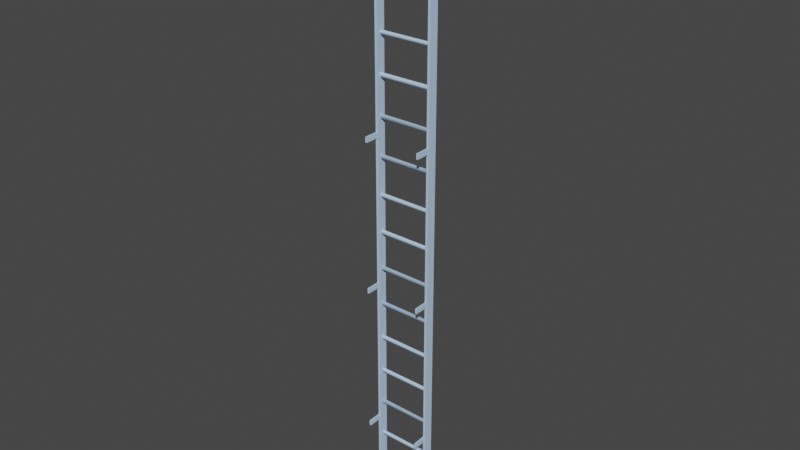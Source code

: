 # Source: ladders.blend  (saved by Blender 2.82.7; exported with 4.5.12 LTS)
import bpy
from mathutils import Matrix  # noqa: F401  (used for matrix-valued properties, if any)

bpy.ops.wm.read_factory_settings(use_empty=True)
scene = bpy.context.scene
scene.name = 'AA_SYSInteractive_Ladders_Ladder512_SMesh.qc'

# ---- collections
col_collection = bpy.data.collections.new('Collection'); scene.collection.children.link(col_collection)
col_aa_sysinteractive_ladders_ladder512_smesh = bpy.data.collections.new('AA_SYSInteractive_Ladders_Ladder512_SMesh'); scene.collection.children.link(col_aa_sysinteractive_ladders_ladder512_smesh)
col_aa_sysinteractive_ladders_ladder512_smesh_anim_khed = bpy.data.collections.new('AA_SYSInteractive_Ladders_Ladder512_SMesh_anim_kHED'); scene.collection.children.link(col_aa_sysinteractive_ladders_ladder512_smesh_anim_khed)
col_act_idle = bpy.data.collections.new('act_idle'); scene.collection.children.link(col_act_idle)
col_fps = bpy.data.collections.new('fps'); scene.collection.children.link(col_fps)
col_loop = bpy.data.collections.new('loop'); scene.collection.children.link(col_loop)

# ---- materials (node trees are filled in below, after node groups)
mat_sysinteractive_ladders_laddersb_dif_bmp = bpy.data.materials.new('SYSInteractive_Ladders_LaddersB_Dif.bmp')
mat_sysinteractive_ladders_laddersb_dif_bmp.use_transparent_shadow = False
mat_sysinteractive_ladders_laddersb_dif_bmp.diffuse_color = (0.4944, 0.6866, 0.9323, 1.0)

# ---- material node trees

# ---- world
world_world = bpy.data.worlds.new('World'); scene.world = world_world
world_world.use_nodes = True; world_world.node_tree.nodes.clear()
_N = world_world.node_tree.nodes; _L = world_world.node_tree.links
n0 = _N.new('ShaderNodeOutputWorld'); n0.name = 'World Output'; n0.location = (300, 300)
n1 = _N.new('ShaderNodeBackground'); n1.name = 'Background'; n1.location = (10, 300)
n1.inputs[0].default_value = (0.05088, 0.05088, 0.05088, 1.0)
_L.new(n1.outputs[0], n0.inputs[0])
n0.is_active_output = True
world_world.color = (0.05088, 0.05088, 0.05088)
world_world.use_sun_shadow = False
world_world.sun_shadow_jitter_overblur = 0.0

# ---- meshes
me_aa_sysinteractive_ladders_ladder512_smesh = bpy.data.meshes.new('AA_SYSInteractive_Ladders_Ladder512_SMesh')
me_aa_sysinteractive_ladders_ladder512_smesh.from_pydata([(8.61, 5.41, 151.8), (-7.48, 5.45, 150.7), (8.61, 5.41, 150.7), (8.6, 6.04, 150.7), (-7.49, 6.07, 150.7), (8.6, 6.35, 151.2), (-7.49, 6.38, 151.2), (8.61, 6.04, 151.8), (-7.48, 6.07, 151.8), (-7.48, 5.45, 151.8), (8.56, 5.33, 107.0), (-7.53, 5.33, 105.9), (8.56, 5.33, 105.9), (8.56, 5.95, 105.9), (-7.53, 5.95, 105.9), (8.56, 6.26, 106.4), (-7.53, 6.26, 106.4), (8.56, 5.95, 107.0), (-7.53, 5.95, 107.0), (-7.53, 5.33, 107.0), (8.56, 5.32, 118.3), (-7.53, 5.31, 117.2), (8.56, 5.32, 117.2), (8.56, 5.94, 117.2), (-7.53, 5.93, 117.2), (8.56, 6.25, 117.8), (-7.53, 6.25, 117.8), (8.56, 5.94, 118.3), (-7.53, 5.93, 118.3), (-7.53, 5.31, 118.3), (8.56, 5.33, 62.18), (-7.53, 5.33, 61.09), (8.56, 5.33, 61.1), (8.56, 5.95, 61.1), (-7.53, 5.95, 61.09), (8.56, 6.26, 61.64), (-7.53, 6.26, 61.63), (8.56, 5.95, 62.18), (-7.53, 5.95, 62.17), (-7.53, 5.33, 62.18), (8.51, 5.4, 6.25), (-7.58, 5.32, 5.16), (8.51, 5.4, 5.16), (8.51, 6.03, 5.16), (-7.58, 5.95, 5.16), (8.51, 6.34, 5.7), (-7.58, 6.26, 5.7), (8.51, 6.03, 6.25), (-7.58, 5.95, 6.24), (-7.58, 5.32, 6.24), (8.56, 5.32, 73.52), (-7.53, 5.31, 72.43), (8.56, 5.32, 72.44), (8.56, 5.94, 72.44), (-7.53, 5.93, 72.43), (8.56, 6.25, 72.98), (-7.53, 6.25, 72.97), (8.56, 5.94, 73.52), (-7.53, 5.93, 73.52), (-7.53, 5.31, 73.52), (8.53, 5.26, 28.72), (-7.56, 5.3, 27.64), (8.53, 5.27, 27.64), (8.53, 5.89, 27.64), (-7.56, 5.92, 27.63), (8.53, 6.2, 28.18), (-7.56, 6.23, 28.18), (8.53, 5.89, 28.72), (-7.56, 5.92, 28.72), (-7.56, 5.3, 28.72), (-7.45, 5.42, 161.9), (8.64, 5.4, 163.0), (-7.45, 5.41, 163.0), (-7.45, 6.04, 163.0), (8.64, 6.02, 163.0), (-7.45, 6.35, 162.4), (8.64, 6.34, 162.4), (-7.45, 6.04, 161.9), (8.64, 6.03, 161.9), (-7.53, 5.32, 94.71), (8.56, 5.31, 95.8), (-7.53, 5.32, 95.79), (-7.53, 5.95, 95.79), (8.56, 5.94, 95.8), (-7.53, 6.26, 95.25), (8.56, 6.25, 95.26), (-7.53, 5.94, 94.71), (8.56, 5.94, 94.71), (8.57, 5.32, 129.5), (-7.52, 5.32, 128.4), (8.57, 5.31, 128.4), (8.57, 5.94, 128.4), (-7.52, 5.95, 128.4), (8.57, 6.25, 129.0), (-7.52, 6.26, 129.0), (8.57, 5.94, 129.5), (-7.52, 5.95, 129.5), (-7.53, 5.32, 49.91), (8.56, 5.31, 51.0), (-7.53, 5.32, 50.99), (-7.53, 5.95, 50.99), (8.56, 5.94, 51.0), (-7.53, 6.26, 50.45), (8.56, 6.25, 50.46), (-7.53, 5.94, 49.91), (8.56, 5.94, 49.91), (8.53, 5.27, 39.77), (-7.56, 5.28, 38.68), (8.53, 5.26, 38.68), (8.53, 5.89, 38.68), (-7.56, 5.91, 38.68), (8.53, 6.2, 39.22), (-7.56, 6.22, 39.22), (8.53, 5.89, 39.77), (-7.56, 5.91, 39.76), (-7.59, 5.34, 16.29), (8.5, 5.34, 17.38), (-7.59, 5.34, 17.37), (-7.59, 5.96, 17.37), (8.5, 5.97, 17.38), (-7.59, 6.27, 16.83), (8.5, 6.28, 16.84), (-7.59, 5.96, 16.29), (8.5, 5.97, 16.3), (8.57, 5.32, 84.72), (-7.52, 5.32, 83.63), (8.57, 5.31, 83.63), (8.57, 5.94, 83.63), (-7.52, 5.95, 83.63), (8.57, 6.25, 84.17), (-7.52, 6.26, 84.17), (8.57, 5.94, 84.72), (-7.52, 5.95, 84.71), (-7.49, 5.4, 139.6), (8.6, 5.37, 140.6), (-7.49, 5.41, 140.6), (-7.49, 6.03, 140.6), (8.6, 5.99, 140.6), (-7.49, 6.34, 140.1), (8.6, 6.3, 140.1), (-7.49, 6.02, 139.6), (8.6, 5.99, 139.6), (8.65, 5.38, 174.1), (-7.44, 5.38, 173.0), (8.65, 5.38, 173.0), (8.66, 6.01, 173.0), (-7.43, 6.0, 173.0), (8.66, 6.32, 173.6), (-7.43, 6.31, 173.6), (8.66, 6.01, 174.1), (-7.43, 6.0, 174.1), (8.64, 5.4, 161.9), (8.56, 5.31, 94.72), (-7.52, 5.33, 129.5), (8.56, 5.31, 49.92), (-7.56, 5.28, 39.76), (8.5, 5.35, 16.3), (-7.52, 5.33, 84.71), (8.6, 5.36, 139.6), (-7.44, 5.38, 174.1), (-7.51, 7.0, 134.4), (-8.21, 7.0, 134.4), (-7.51, 7.0, 179.2), (-8.21, 7.0, 179.2), (-8.21, 7.0, 89.64), (-7.51, 7.0, 89.64), (-8.21, 7.0, 44.84), (-7.51, 7.0, 44.84), (-8.21, 7.0, 0.04), (-7.51, 7.0, 0.04), (-7.63, 4.21, 112.0), (-7.63, 4.21, 113.6), (-7.63, 0.0, 112.0), (-7.63, 0.0, 113.6), (-8.1, 0.0, 112.0), (-8.1, 0.0, 113.6), (-8.1, 4.21, 112.0), (-8.1, 4.21, 113.6), (9.17, 4.22, 112.0), (9.17, 4.21, 113.6), (9.17, 0.0, 112.0), (9.17, 0.0, 113.6), (8.7, 0.0, 112.0), (8.7, 0.0, 113.6), (8.7, 4.22, 112.0), (8.7, 4.21, 113.6), (8.58, 7.0, 89.64), (8.58, 4.2, 89.64), (8.58, 7.0, 134.4), (8.58, 4.2, 134.4), (9.28, 7.0, 134.4), (9.28, 4.2, 134.4), (9.28, 7.0, 89.64), (9.28, 4.2, 89.64), (-8.21, 4.2, 89.64), (-8.21, 4.2, 134.4), (-7.51, 4.2, 134.4), (-7.51, 4.2, 89.64), (8.77, 4.3, 158.4), (8.77, 4.3, 156.8), (8.7, 0.0, 158.4), (8.7, 0.0, 156.8), (9.17, 0.0, 158.4), (9.17, 0.0, 156.8), (9.24, 4.3, 158.4), (9.24, 4.3, 156.8), (-8.03, 4.32, 158.4), (-8.03, 4.33, 156.8), (-8.1, 0.0, 158.4), (-8.1, 0.0, 156.8), (-7.63, 0.0, 158.4), (-7.63, 0.0, 156.8), (-7.56, 4.32, 158.4), (-7.56, 4.33, 156.8), (-7.63, 4.21, 67.2), (-7.63, 4.21, 68.77), (-7.63, 0.0, 67.2), (-7.63, 0.0, 68.76), (-8.1, 0.0, 67.2), (-8.1, 0.0, 68.76), (-8.1, 4.21, 67.2), (-8.1, 4.21, 68.76), (9.17, 4.22, 67.21), (9.17, 4.21, 68.77), (9.17, 0.0, 67.2), (9.17, 0.0, 68.76), (8.7, 0.0, 67.2), (8.7, 0.0, 68.76), (8.7, 4.22, 67.21), (8.7, 4.21, 68.77), (8.65, 4.18, 23.97), (8.65, 4.19, 22.41), (8.7, 0.0, 23.96), (8.7, 0.0, 22.4), (9.17, 0.0, 23.96), (9.17, 0.0, 22.4), (9.12, 4.18, 23.97), (9.11, 4.19, 22.41), (-8.15, 4.2, 23.97), (-8.16, 4.21, 22.4), (-8.1, 0.0, 23.96), (-8.1, 0.0, 22.4), (-7.63, 0.0, 23.96), (-7.63, 0.0, 22.4), (-7.69, 4.2, 23.97), (-7.69, 4.21, 22.4), (8.58, 7.0, 0.04), (8.58, 4.19, 0.04), (8.58, 7.0, 44.84), (8.58, 4.19, 44.84), (8.58, 7.0, 179.2), (8.58, 4.2, 179.2), (9.28, 7.0, 179.2), (9.28, 4.2, 179.2), (9.28, 7.0, 44.84), (9.28, 4.19, 44.84), (9.28, 7.0, 0.04), (9.28, 4.19, 0.04), (-8.21, 4.19, 0.04), (-8.21, 4.19, 44.84), (-8.21, 4.2, 179.2), (-7.51, 4.2, 179.2), (-7.51, 4.19, 44.84), (-7.51, 4.19, 0.04)], [], [(0, 1, 2), (2, 1, 3), (1, 4, 3), (3, 4, 5), (4, 6, 5), (5, 6, 7), (6, 8, 7), (7, 8, 0), (8, 9, 0), (10, 11, 12), (12, 11, 13), (11, 14, 13), (13, 14, 15), (14, 16, 15), (15, 16, 17), (16, 18, 17), (17, 18, 10), (18, 19, 10), (20, 21, 22), (22, 21, 23), (21, 24, 23), (23, 24, 25), (24, 26, 25), (25, 26, 27), (26, 28, 27), (27, 28, 20), (28, 29, 20), (30, 31, 32), (32, 31, 33), (31, 34, 33), (33, 34, 35), (34, 36, 35), (35, 36, 37), (36, 38, 37), (37, 38, 30), (38, 39, 30), (40, 41, 42), (42, 41, 43), (41, 44, 43), (43, 44, 45), (44, 46, 45), (45, 46, 47), (46, 48, 47), (47, 48, 40), (48, 49, 40), (50, 51, 52), (52, 51, 53), (51, 54, 53), (53, 54, 55), (54, 56, 55), (55, 56, 57), (56, 58, 57), (57, 58, 50), (58, 59, 50), (60, 61, 62), (62, 61, 63), (61, 64, 63), (63, 64, 65), (64, 66, 65), (65, 66, 67), (66, 68, 67), (67, 68, 60), (68, 69, 60), (70, 71, 72), (72, 71, 73), (71, 74, 73), (73, 74, 75), (74, 76, 75), (75, 76, 77), (76, 78, 77), (79, 80, 81), (81, 80, 82), (80, 83, 82), (82, 83, 84), (83, 85, 84), (84, 85, 86), (85, 87, 86), (88, 89, 90), (90, 89, 91), (89, 92, 91), (91, 92, 93), (92, 94, 93), (93, 94, 95), (94, 96, 95), (97, 98, 99), (99, 98, 100), (98, 101, 100), (100, 101, 102), (101, 103, 102), (102, 103, 104), (103, 105, 104), (106, 107, 108), (108, 107, 109), (107, 110, 109), (109, 110, 111), (110, 112, 111), (111, 112, 113), (112, 114, 113), (115, 116, 117), (117, 116, 118), (116, 119, 118), (118, 119, 120), (119, 121, 120), (120, 121, 122), (121, 123, 122), (124, 125, 126), (126, 125, 127), (125, 128, 127), (127, 128, 129), (128, 130, 129), (129, 130, 131), (130, 132, 131), (133, 134, 135), (135, 134, 136), (134, 137, 136), (136, 137, 138), (137, 139, 138), (138, 139, 140), (139, 141, 140), (142, 143, 144), (144, 143, 145), (143, 146, 145), (145, 146, 147), (146, 148, 147), (147, 148, 149), (148, 150, 149), (71, 70, 151), (151, 70, 78), (70, 77, 78), (80, 79, 152), (152, 79, 87), (79, 86, 87), (89, 88, 153), (153, 88, 96), (88, 95, 96), (98, 97, 154), (154, 97, 105), (97, 104, 105), (107, 106, 155), (155, 106, 114), (106, 113, 114), (116, 115, 156), (156, 115, 123), (115, 122, 123), (125, 124, 157), (157, 124, 132), (124, 131, 132), (134, 133, 158), (158, 133, 141), (133, 140, 141), (143, 142, 159), (159, 142, 150), (142, 149, 150), (160, 161, 162), (162, 161, 163), (164, 165, 166), (166, 165, 167), (166, 167, 168), (168, 167, 169), (170, 171, 172), (172, 171, 173), (174, 175, 176), (176, 175, 177), (172, 173, 174), (174, 173, 175), (170, 172, 176), (176, 172, 174), (175, 173, 177), (177, 173, 171), (178, 179, 180), (180, 179, 181), (182, 183, 184), (184, 183, 185), (180, 181, 182), (182, 181, 183), (178, 180, 184), (184, 180, 182), (183, 181, 185), (185, 181, 179), (186, 187, 188), (188, 187, 189), (190, 191, 192), (192, 191, 193), (193, 191, 187), (187, 191, 189), (188, 190, 186), (186, 190, 192), (164, 194, 161), (161, 194, 195), (160, 196, 165), (165, 196, 197), (197, 196, 194), (194, 196, 195), (161, 160, 164), (164, 160, 165), (198, 199, 200), (200, 199, 201), (202, 203, 204), (204, 203, 205), (200, 201, 202), (202, 201, 203), (198, 200, 204), (204, 200, 202), (203, 201, 205), (205, 201, 199), (206, 207, 208), (208, 207, 209), (210, 211, 212), (212, 211, 213), (208, 209, 210), (210, 209, 211), (206, 208, 212), (212, 208, 210), (211, 209, 213), (213, 209, 207), (214, 215, 216), (216, 215, 217), (218, 219, 220), (220, 219, 221), (216, 217, 218), (218, 217, 219), (214, 216, 220), (220, 216, 218), (219, 217, 221), (221, 217, 215), (222, 223, 224), (224, 223, 225), (226, 227, 228), (228, 227, 229), (224, 225, 226), (226, 225, 227), (222, 224, 228), (228, 224, 226), (227, 225, 229), (229, 225, 223), (230, 231, 232), (232, 231, 233), (234, 235, 236), (236, 235, 237), (232, 233, 234), (234, 233, 235), (230, 232, 236), (236, 232, 234), (235, 233, 237), (237, 233, 231), (238, 239, 240), (240, 239, 241), (242, 243, 244), (244, 243, 245), (240, 241, 242), (242, 241, 243), (238, 240, 244), (244, 240, 242), (243, 241, 245), (245, 241, 239), (246, 247, 248), (248, 247, 249), (248, 249, 186), (186, 249, 187), (188, 189, 250), (250, 189, 251), (250, 251, 252), (252, 251, 253), (252, 253, 190), (190, 253, 191), (192, 193, 254), (254, 193, 255), (254, 255, 256), (256, 255, 257), (256, 257, 246), (246, 257, 247), (191, 253, 189), (189, 253, 251), (255, 193, 249), (249, 193, 187), (257, 255, 247), (247, 255, 249), (250, 252, 188), (188, 252, 190), (186, 192, 248), (248, 192, 254), (248, 254, 246), (246, 254, 256), (168, 258, 166), (166, 258, 259), (166, 259, 164), (164, 259, 194), (161, 195, 163), (163, 195, 260), (163, 260, 162), (162, 260, 261), (162, 261, 160), (160, 261, 196), (165, 197, 167), (167, 197, 262), (167, 262, 169), (169, 262, 263), (169, 263, 168), (168, 263, 258), (196, 261, 195), (195, 261, 260), (262, 197, 259), (259, 197, 194), (263, 262, 258), (258, 262, 259), (0, 9, 1), (10, 19, 11), (20, 29, 21), (30, 39, 31), (40, 49, 41), (50, 59, 51), (60, 69, 61)])
me_aa_sysinteractive_ladders_ladder512_smesh.polygons.foreach_set('use_smooth', [True] * 312)
_k = set([(0, 1), (0, 9), (10, 11), (10, 19), (20, 21), (20, 29), (30, 31), (30, 39), (40, 41), (40, 49), (50, 51), (50, 59), (60, 61), (60, 69), (77, 78), (86, 87), (95, 96), (104, 105), (113, 114), (122, 123), (131, 132), (140, 141), (149, 150), (160, 162), (160, 165), (161, 163), (161, 164), (162, 163), (162, 261), (163, 260), (164, 166), (165, 167), (166, 168), (167, 169), (168, 169), (168, 258), (169, 263), (170, 172), (171, 172), (171, 173), (172, 173), (172, 174), (173, 175), (173, 177), (174, 175), (174, 176), (175, 176), (175, 177), (178, 180), (179, 180), (179, 181), (180, 181), (180, 182), (181, 183), (181, 185), (182, 183), (182, 184), (183, 184), (183, 185), (186, 188), (186, 248), (187, 189), (187, 249), (188, 250), (189, 251), (190, 192), (190, 252), (191, 193), (191, 253), (192, 254), (193, 255), (194, 195), (194, 259), (195, 260), (196, 197), (196, 261), (197, 262), (198, 200), (199, 200), (199, 201), (200, 201), (200, 202), (201, 203), (201, 205), (202, 203), (202, 204), (203, 204), (203, 205), (206, 208), (207, 208), (207, 209), (208, 209), (208, 210), (209, 211), (209, 213), (210, 211), (210, 212), (211, 212), (211, 213), (214, 216), (215, 216), (215, 217), (216, 217), (216, 218), (217, 219), (217, 221), (218, 219), (218, 220), (219, 220), (219, 221), (222, 224), (223, 224), (223, 225), (224, 225), (224, 226), (225, 227), (225, 229), (226, 227), (226, 228), (227, 228), (227, 229), (230, 232), (231, 232), (231, 233), (232, 233), (232, 234), (233, 235), (233, 237), (234, 235), (234, 236), (235, 236), (235, 237), (238, 240), (239, 240), (239, 241), (240, 241), (240, 242), (241, 243), (241, 245), (242, 243), (242, 244), (243, 244), (243, 245), (246, 247), (246, 248), (246, 256), (247, 249), (247, 257), (250, 251), (250, 252), (251, 253), (252, 253), (254, 256), (255, 257), (256, 257), (258, 259), (258, 263), (260, 261), (262, 263)])
me_aa_sysinteractive_ladders_ladder512_smesh.attributes.new('sharp_edge', 'BOOLEAN', 'EDGE').data.foreach_set('value', [ (min(e.vertices), max(e.vertices)) in _k for e in me_aa_sysinteractive_ladders_ladder512_smesh.edges])
_uv = me_aa_sysinteractive_ladders_ladder512_smesh.uv_layers.new(name='UVMap')
_uv.uv.foreach_set('vector', [0.6321, 0.9863, 0.3386, 0.9667, 0.6321, 0.9667, 0.6321, 0.9667, 0.3386, 0.9667, 0.6321, 0.955, 0.3386, 0.9667, 0.3386, 0.955, 0.6321, 0.955, 0.6321, 0.955, 0.3386, 0.955, 0.6321, 0.9452, 0.3386, 0.955, 0.3386, 0.9452, 0.6321, 0.9452, 0.6321, 0.9452, 0.3386, 0.9452, 0.6321, 0.9354, 0.3386, 0.9452, 0.3386, 0.9354, 0.6321, 0.9354, 0.6321, 0.9354, 0.3386, 0.9354, 0.6321, 0.9237, 0.3386, 0.9354, 0.3386, 0.9237, 0.6321, 0.9237, 0.3131, 0.9863, 0.01761, 0.9667, 0.3131, 0.9667, 0.3131, 0.9667, 0.01761, 0.9667, 0.3131, 0.955, 0.01761, 0.9667, 0.01761, 0.955, 0.3131, 0.955, 0.3131, 0.955, 0.01761, 0.955, 0.3131, 0.9452, 0.01761, 0.955, 0.01761, 0.9452, 0.3131, 0.9452, 0.3131, 0.9452, 0.01761, 0.9452, 0.3131, 0.9354, 0.01761, 0.9452, 0.01761, 0.9354, 0.3131, 0.9354, 0.3131, 0.9354, 0.01761, 0.9354, 0.3131, 0.9237, 0.01761, 0.9354, 0.01761, 0.9237, 0.3131, 0.9237, 0.6321, 0.9863, 0.3386, 0.9667, 0.6321, 0.9667, 0.6321, 0.9667, 0.3386, 0.9667, 0.6321, 0.955, 0.3386, 0.9667, 0.3386, 0.955, 0.6321, 0.955, 0.6321, 0.955, 0.3386, 0.955, 0.6321, 0.9452, 0.3386, 0.955, 0.3386, 0.9452, 0.6321, 0.9452, 0.6321, 0.9452, 0.3386, 0.9452, 0.6321, 0.9354, 0.3386, 0.9452, 0.3386, 0.9354, 0.6321, 0.9354, 0.6321, 0.9354, 0.3386, 0.9354, 0.6321, 0.9237, 0.3386, 0.9354, 0.3386, 0.9237, 0.6321, 0.9237, 0.3131, 0.9863, 0.01761, 0.9667, 0.3131, 0.9667, 0.3131, 0.9667, 0.01761, 0.9667, 0.3131, 0.955, 0.01761, 0.9667, 0.01761, 0.955, 0.3131, 0.955, 0.3131, 0.955, 0.01761, 0.955, 0.3131, 0.9452, 0.01761, 0.955, 0.01761, 0.9452, 0.3131, 0.9452, 0.3131, 0.9452, 0.01761, 0.9452, 0.3131, 0.9354, 0.01761, 0.9452, 0.01761, 0.9354, 0.3131, 0.9354, 0.3131, 0.9354, 0.01761, 0.9354, 0.3131, 0.9237, 0.01761, 0.9354, 0.01761, 0.9237, 0.3131, 0.9237, 0.8826, 0.3151, 0.9022, 0.01957, 0.9022, 0.3151, 0.9022, 0.3151, 0.9022, 0.01957, 0.9139, 0.3151, 0.9022, 0.01957, 0.9139, 0.01957, 0.9139, 0.3151, 0.9139, 0.3151, 0.9139, 0.01957, 0.9237, 0.3151, 0.9139, 0.01957, 0.9237, 0.01957, 0.9237, 0.3151, 0.9237, 0.3151, 0.9237, 0.01957, 0.9335, 0.3151, 0.9237, 0.01957, 0.9335, 0.01957, 0.9335, 0.3151, 0.9335, 0.3151, 0.9335, 0.01957, 0.9452, 0.3151, 0.9335, 0.01957, 0.9452, 0.01957, 0.9452, 0.3151, 0.6321, 0.9863, 0.3386, 0.9667, 0.6321, 0.9667, 0.6321, 0.9667, 0.3386, 0.9667, 0.6321, 0.955, 0.3386, 0.9667, 0.3386, 0.955, 0.6321, 0.955, 0.6321, 0.955, 0.3386, 0.955, 0.6321, 0.9452, 0.3386, 0.955, 0.3386, 0.9452, 0.6321, 0.9452, 0.6321, 0.9452, 0.3386, 0.9452, 0.6321, 0.9354, 0.3386, 0.9452, 0.3386, 0.9354, 0.6321, 0.9354, 0.6321, 0.9354, 0.3386, 0.9354, 0.6321, 0.9237, 0.3386, 0.9354, 0.3386, 0.9237, 0.6321, 0.9237, 0.8826, 0.6341, 0.9022, 0.3405, 0.9022, 0.6341, 0.9022, 0.6341, 0.9022, 0.3405, 0.9139, 0.6341, 0.9022, 0.3405, 0.9139, 0.3405, 0.9139, 0.6341, 0.9139, 0.6341, 0.9139, 0.3405, 0.9237, 0.6341, 0.9139, 0.3405, 0.9237, 0.3405, 0.9237, 0.6341, 0.9237, 0.6341, 0.9237, 0.3405, 0.9335, 0.6341, 0.9237, 0.3405, 0.9335, 0.3405, 0.9335, 0.6341, 0.9335, 0.6341, 0.9335, 0.3405, 0.9452, 0.6341, 0.9335, 0.3405, 0.9452, 0.3405, 0.9452, 0.6341, 0.9335, 0.01957, 0.9139, 0.3151, 0.9139, 0.01957, 0.9139, 0.01957, 0.9139, 0.3151, 0.9022, 0.01957, 0.9139, 0.3151, 0.9022, 0.3151, 0.9022, 0.01957, 0.9022, 0.01957, 0.9022, 0.3151, 0.8924, 0.01957, 0.9022, 0.3151, 0.8924, 0.3151, 0.8924, 0.01957, 0.8924, 0.01957, 0.8924, 0.3151, 0.8826, 0.01957, 0.8924, 0.3151, 0.8826, 0.3151, 0.8826, 0.01957, 0.9335, 0.3405, 0.9139, 0.6341, 0.9139, 0.3405, 0.9139, 0.3405, 0.9139, 0.6341, 0.9022, 0.3405, 0.9139, 0.6341, 0.9022, 0.6341, 0.9022, 0.3405, 0.9022, 0.3405, 0.9022, 0.6341, 0.8924, 0.3405, 0.9022, 0.6341, 0.8924, 0.6341, 0.8924, 0.3405, 0.8924, 0.3405, 0.8924, 0.6341, 0.8826, 0.3405, 0.8924, 0.6341, 0.8826, 0.6341, 0.8826, 0.3405, 0.9335, 0.01957, 0.9139, 0.3151, 0.9139, 0.01957, 0.9139, 0.01957, 0.9139, 0.3151, 0.9022, 0.01957, 0.9139, 0.3151, 0.9022, 0.3151, 0.9022, 0.01957, 0.9022, 0.01957, 0.9022, 0.3151, 0.8924, 0.01957, 0.9022, 0.3151, 0.8924, 0.3151, 0.8924, 0.01957, 0.8924, 0.01957, 0.8924, 0.3151, 0.8826, 0.01957, 0.8924, 0.3151, 0.8826, 0.3151, 0.8826, 0.01957, 0.9335, 0.3405, 0.9139, 0.6341, 0.9139, 0.3405, 0.9139, 0.3405, 0.9139, 0.6341, 0.9022, 0.3405, 0.9139, 0.6341, 0.9022, 0.6341, 0.9022, 0.3405, 0.9022, 0.3405, 0.9022, 0.6341, 0.8924, 0.3405, 0.9022, 0.6341, 0.8924, 0.6341, 0.8924, 0.3405, 0.8924, 0.3405, 0.8924, 0.6341, 0.8826, 0.3405, 0.8924, 0.6341, 0.8826, 0.6341, 0.8826, 0.3405, 0.3386, 0.9354, 0.6321, 0.955, 0.3386, 0.955, 0.3386, 0.955, 0.6321, 0.955, 0.3386, 0.9667, 0.6321, 0.955, 0.6321, 0.9667, 0.3386, 0.9667, 0.3386, 0.9667, 0.6321, 0.9667, 0.3386, 0.9765, 0.6321, 0.9667, 0.6321, 0.9765, 0.3386, 0.9765, 0.3386, 0.9765, 0.6321, 0.9765, 0.3386, 0.9863, 0.6321, 0.9765, 0.6321, 0.9863, 0.3386, 0.9863, 0.01761, 0.9354, 0.3131, 0.955, 0.01761, 0.955, 0.01761, 0.955, 0.3131, 0.955, 0.01761, 0.9667, 0.3131, 0.955, 0.3131, 0.9667, 0.01761, 0.9667, 0.01761, 0.9667, 0.3131, 0.9667, 0.01761, 0.9765, 0.3131, 0.9667, 0.3131, 0.9765, 0.01761, 0.9765, 0.01761, 0.9765, 0.3131, 0.9765, 0.01761, 0.9863, 0.3131, 0.9765, 0.3131, 0.9863, 0.01761, 0.9863, 0.9335, 0.01957, 0.9139, 0.3151, 0.9139, 0.01957, 0.9139, 0.01957, 0.9139, 0.3151, 0.9022, 0.01957, 0.9139, 0.3151, 0.9022, 0.3151, 0.9022, 0.01957, 0.9022, 0.01957, 0.9022, 0.3151, 0.8924, 0.01957, 0.9022, 0.3151, 0.8924, 0.3151, 0.8924, 0.01957, 0.8924, 0.01957, 0.8924, 0.3151, 0.8826, 0.01957, 0.8924, 0.3151, 0.8826, 0.3151, 0.8826, 0.01957, 0.9335, 0.3405, 0.9139, 0.6341, 0.9139, 0.3405, 0.9139, 0.3405, 0.9139, 0.6341, 0.9022, 0.3405, 0.9139, 0.6341, 0.9022, 0.6341, 0.9022, 0.3405, 0.9022, 0.3405, 0.9022, 0.6341, 0.8924, 0.3405, 0.9022, 0.6341, 0.8924, 0.6341, 0.8924, 0.3405, 0.8924, 0.3405, 0.8924, 0.6341, 0.8826, 0.3405, 0.8924, 0.6341, 0.8826, 0.6341, 0.8826, 0.3405, 0.01761, 0.9354, 0.3131, 0.955, 0.01761, 0.955, 0.01761, 0.955, 0.3131, 0.955, 0.01761, 0.9667, 0.3131, 0.955, 0.3131, 0.9667, 0.01761, 0.9667, 0.01761, 0.9667, 0.3131, 0.9667, 0.01761, 0.9765, 0.3131, 0.9667, 0.3131, 0.9765, 0.01761, 0.9765, 0.01761, 0.9765, 0.3131, 0.9765, 0.01761, 0.9863, 0.3131, 0.9765, 0.3131, 0.9863, 0.01761, 0.9863, 0.9139, 0.3151, 0.9335, 0.01957, 0.9335, 0.3151, 0.9335, 0.3151, 0.9335, 0.01957, 0.9452, 0.3151, 0.9335, 0.01957, 0.9452, 0.01957, 0.9452, 0.3151, 0.9139, 0.6341, 0.9335, 0.3405, 0.9335, 0.6341, 0.9335, 0.6341, 0.9335, 0.3405, 0.9452, 0.6341, 0.9335, 0.3405, 0.9452, 0.3405, 0.9452, 0.6341, 0.9139, 0.3151, 0.9335, 0.01957, 0.9335, 0.3151, 0.9335, 0.3151, 0.9335, 0.01957, 0.9452, 0.3151, 0.9335, 0.01957, 0.9452, 0.01957, 0.9452, 0.3151, 0.9139, 0.6341, 0.9335, 0.3405, 0.9335, 0.6341, 0.9335, 0.6341, 0.9335, 0.3405, 0.9452, 0.6341, 0.9335, 0.3405, 0.9452, 0.3405, 0.9452, 0.6341, 0.6321, 0.955, 0.3386, 0.9354, 0.6321, 0.9354, 0.6321, 0.9354, 0.3386, 0.9354, 0.6321, 0.9237, 0.3386, 0.9354, 0.3386, 0.9237, 0.6321, 0.9237, 0.3131, 0.955, 0.01761, 0.9354, 0.3131, 0.9354, 0.3131, 0.9354, 0.01761, 0.9354, 0.3131, 0.9237, 0.01761, 0.9354, 0.01761, 0.9237, 0.3131, 0.9237, 0.9139, 0.3151, 0.9335, 0.01957, 0.9335, 0.3151, 0.9335, 0.3151, 0.9335, 0.01957, 0.9452, 0.3151, 0.9335, 0.01957, 0.9452, 0.01957, 0.9452, 0.3151, 0.9139, 0.6341, 0.9335, 0.3405, 0.9335, 0.6341, 0.9335, 0.6341, 0.9335, 0.3405, 0.9452, 0.6341, 0.9335, 0.3405, 0.9452, 0.3405, 0.9452, 0.6341, 0.3131, 0.955, 0.01761, 0.9354, 0.3131, 0.9354, 0.3131, 0.9354, 0.01761, 0.9354, 0.3131, 0.9237, 0.01761, 0.9354, 0.01761, 0.9237, 0.3131, 0.9237, 0.8454, 0.07828, 0.8454, 0.09198, 0.0274, 0.07828, 0.0274, 0.07828, 0.8454, 0.09198, 0.0274, 0.09198, 0.01566, 0.7045, 0.01566, 0.6908, 0.8337, 0.7045, 0.8337, 0.7045, 0.01566, 0.6908, 0.8337, 0.6908, 0.01566, 0.3973, 0.01566, 0.3855, 0.8337, 0.3973, 0.8337, 0.3973, 0.01566, 0.3855, 0.8337, 0.3855, 0.9843, 0.9295, 0.9843, 0.9726, 0.8669, 0.9295, 0.8669, 0.9295, 0.9843, 0.9726, 0.8669, 0.9726, 0.8669, 0.9159, 0.8669, 0.8728, 0.9843, 0.9159, 0.9843, 0.9159, 0.8669, 0.8728, 0.9843, 0.8728, 0.8669, 0.9295, 0.8669, 0.9726, 0.8532, 0.9295, 0.8532, 0.9295, 0.8669, 0.9726, 0.8532, 0.9726, 0.9843, 0.9295, 0.8669, 0.9295, 0.9843, 0.9159, 0.9843, 0.9159, 0.8669, 0.9295, 0.8669, 0.9159, 0.8669, 0.9863, 0.8669, 0.9726, 0.9843, 0.9863, 0.9843, 0.9863, 0.8669, 0.9726, 0.9843, 0.9726, 0.9843, 0.7965, 0.9843, 0.8415, 0.8669, 0.7965, 0.8669, 0.7965, 0.9843, 0.8415, 0.8669, 0.8415, 0.8669, 0.7847, 0.8669, 0.7397, 0.9843, 0.7847, 0.9843, 0.7847, 0.8669, 0.7397, 0.9843, 0.7397, 0.8669, 0.7965, 0.8669, 0.8415, 0.8532, 0.7965, 0.8532, 0.7965, 0.8669, 0.8415, 0.8532, 0.8415, 0.9843, 0.7965, 0.8669, 0.7965, 0.9843, 0.7847, 0.9843, 0.7847, 0.8669, 0.7965, 0.8669, 0.7847, 0.8669, 0.8532, 0.8669, 0.8415, 0.9843, 0.8532, 0.9843, 0.8532, 0.8669, 0.8415, 0.9843, 0.8415, 0.8337, 0.8571, 0.8337, 0.908, 0.01566, 0.8571, 0.01566, 0.8571, 0.8337, 0.908, 0.01566, 0.908, 0.01566, 0.8454, 0.01566, 0.7926, 0.8337, 0.8454, 0.8337, 0.8454, 0.01566, 0.7926, 0.8337, 0.7926, 0.8337, 0.7926, 0.01566, 0.7926, 0.8337, 0.7808, 0.8337, 0.7808, 0.01566, 0.7926, 0.01566, 0.7808, 0.01566, 0.8571, 0.01566, 0.8454, 0.8337, 0.8571, 0.8337, 0.8571, 0.01566, 0.8454, 0.8337, 0.8454, 0.8337, 0.7045, 0.8337, 0.7554, 0.01566, 0.7045, 0.01566, 0.7045, 0.8337, 0.7554, 0.01566, 0.7554, 0.01566, 0.6908, 0.01566, 0.6399, 0.8337, 0.6908, 0.8337, 0.6908, 0.01566, 0.6399, 0.8337, 0.6399, 0.8337, 0.6399, 0.01566, 0.6399, 0.8337, 0.6282, 0.8337, 0.6282, 0.01566, 0.6399, 0.01566, 0.6282, 0.01566, 0.7045, 0.01566, 0.6908, 0.8337, 0.7045, 0.8337, 0.7045, 0.01566, 0.6908, 0.8337, 0.6908, 0.9843, 0.9295, 0.9843, 0.9726, 0.8669, 0.9295, 0.8669, 0.9295, 0.9843, 0.9726, 0.8669, 0.9726, 0.8669, 0.9159, 0.8669, 0.8728, 0.9843, 0.9159, 0.9843, 0.9159, 0.8669, 0.8728, 0.9843, 0.8728, 0.8669, 0.9295, 0.8669, 0.9726, 0.8532, 0.9295, 0.8532, 0.9295, 0.8669, 0.9726, 0.8532, 0.9726, 0.9843, 0.9295, 0.8669, 0.9295, 0.9843, 0.9159, 0.9843, 0.9159, 0.8669, 0.9295, 0.8669, 0.9159, 0.8669, 0.9863, 0.8669, 0.9726, 0.9843, 0.9863, 0.9843, 0.9863, 0.8669, 0.9726, 0.9843, 0.9726, 0.9843, 0.7965, 0.9843, 0.8415, 0.8669, 0.7965, 0.8669, 0.7965, 0.9843, 0.8415, 0.8669, 0.8415, 0.8669, 0.7847, 0.8669, 0.7397, 0.9843, 0.7847, 0.9843, 0.7847, 0.8669, 0.7397, 0.9843, 0.7397, 0.8669, 0.7965, 0.8669, 0.8415, 0.8532, 0.7965, 0.8532, 0.7965, 0.8669, 0.8415, 0.8532, 0.8415, 0.9843, 0.7965, 0.8669, 0.7965, 0.9843, 0.7847, 0.9843, 0.7847, 0.8669, 0.7965, 0.8669, 0.7847, 0.8669, 0.8532, 0.8669, 0.8415, 0.9843, 0.8532, 0.9843, 0.8532, 0.8669, 0.8415, 0.9843, 0.8415, 0.9843, 0.9295, 0.9843, 0.9726, 0.8669, 0.9295, 0.8669, 0.9295, 0.9843, 0.9726, 0.8669, 0.9726, 0.8669, 0.9159, 0.8669, 0.8728, 0.9843, 0.9159, 0.9843, 0.9159, 0.8669, 0.8728, 0.9843, 0.8728, 0.8669, 0.9295, 0.8669, 0.9726, 0.8532, 0.9295, 0.8532, 0.9295, 0.8669, 0.9726, 0.8532, 0.9726, 0.9843, 0.9295, 0.8669, 0.9295, 0.9843, 0.9159, 0.9843, 0.9159, 0.8669, 0.9295, 0.8669, 0.9159, 0.8669, 0.9863, 0.8669, 0.9726, 0.9843, 0.9863, 0.9843, 0.9863, 0.8669, 0.9726, 0.9843, 0.9726, 0.9843, 0.7965, 0.9843, 0.8415, 0.8669, 0.7965, 0.8669, 0.7965, 0.9843, 0.8415, 0.8669, 0.8415, 0.8669, 0.7847, 0.8669, 0.7397, 0.9843, 0.7847, 0.9843, 0.7847, 0.8669, 0.7397, 0.9843, 0.7397, 0.8669, 0.7965, 0.8669, 0.8415, 0.8532, 0.7965, 0.8532, 0.7965, 0.8669, 0.8415, 0.8532, 0.8415, 0.9843, 0.7965, 0.8669, 0.7965, 0.9843, 0.7847, 0.9843, 0.7847, 0.8669, 0.7965, 0.8669, 0.7847, 0.8669, 0.8532, 0.8669, 0.8415, 0.9843, 0.8532, 0.9843, 0.8532, 0.8669, 0.8415, 0.9843, 0.8415, 0.9843, 0.9295, 0.9843, 0.9726, 0.8669, 0.9295, 0.8669, 0.9295, 0.9843, 0.9726, 0.8669, 0.9726, 0.8669, 0.9159, 0.8669, 0.8728, 0.9843, 0.9159, 0.9843, 0.9159, 0.8669, 0.8728, 0.9843, 0.8728, 0.8669, 0.9295, 0.8669, 0.9726, 0.8532, 0.9295, 0.8532, 0.9295, 0.8669, 0.9726, 0.8532, 0.9726, 0.9843, 0.9295, 0.8669, 0.9295, 0.9843, 0.9159, 0.9843, 0.9159, 0.8669, 0.9295, 0.8669, 0.9159, 0.8669, 0.9863, 0.8669, 0.9726, 0.9843, 0.9863, 0.9843, 0.9863, 0.8669, 0.9726, 0.9843, 0.9726, 0.9843, 0.7965, 0.9843, 0.8415, 0.8669, 0.7965, 0.8669, 0.7965, 0.9843, 0.8415, 0.8669, 0.8415, 0.8669, 0.7847, 0.8669, 0.7397, 0.9843, 0.7847, 0.9843, 0.7847, 0.8669, 0.7397, 0.9843, 0.7397, 0.8669, 0.7965, 0.8669, 0.8415, 0.8532, 0.7965, 0.8532, 0.7965, 0.8669, 0.8415, 0.8532, 0.8415, 0.9843, 0.7965, 0.8669, 0.7965, 0.9843, 0.7847, 0.9843, 0.7847, 0.8669, 0.7965, 0.8669, 0.7847, 0.8669, 0.8532, 0.8669, 0.8415, 0.9843, 0.8532, 0.9843, 0.8532, 0.8669, 0.8415, 0.9843, 0.8415, 0.8337, 0.5519, 0.8337, 0.6027, 0.01566, 0.5519, 0.01566, 0.5519, 0.8337, 0.6027, 0.01566, 0.6027, 0.8337, 0.8571, 0.8337, 0.908, 0.01566, 0.8571, 0.01566, 0.8571, 0.8337, 0.908, 0.01566, 0.908, 0.8454, 0.2446, 0.8454, 0.2955, 0.0274, 0.2446, 0.0274, 0.2446, 0.8454, 0.2955, 0.0274, 0.2955, 0.01566, 0.2329, 0.01566, 0.182, 0.0274, 0.2329, 0.0274, 0.2329, 0.01566, 0.182, 0.0274, 0.182, 0.0274, 0.2329, 0.0274, 0.182, 0.8454, 0.2329, 0.8454, 0.2329, 0.0274, 0.182, 0.8454, 0.182, 0.01566, 0.8454, 0.01566, 0.7926, 0.8337, 0.8454, 0.8337, 0.8454, 0.01566, 0.7926, 0.8337, 0.7926, 0.01566, 0.5382, 0.01566, 0.4873, 0.8337, 0.5382, 0.8337, 0.5382, 0.01566, 0.4873, 0.8337, 0.4873, 0.8474, 0.5519, 0.8474, 0.6027, 0.8337, 0.5519, 0.8337, 0.5519, 0.8474, 0.6027, 0.8337, 0.6027, 0.8454, 0.182, 0.0274, 0.182, 0.8454, 0.1683, 0.8454, 0.1683, 0.0274, 0.182, 0.0274, 0.1683, 0.8337, 0.7926, 0.01566, 0.7926, 0.8337, 0.7808, 0.8337, 0.7808, 0.01566, 0.7926, 0.01566, 0.7808, 0.8337, 0.4873, 0.01566, 0.4873, 0.8337, 0.4755, 0.8337, 0.4755, 0.01566, 0.4873, 0.01566, 0.4755, 0.0274, 0.2446, 0.0274, 0.2329, 0.8454, 0.2446, 0.8454, 0.2446, 0.0274, 0.2329, 0.8454, 0.2329, 0.01566, 0.8571, 0.01566, 0.8454, 0.8337, 0.8571, 0.8337, 0.8571, 0.01566, 0.8454, 0.8337, 0.8454, 0.01566, 0.5519, 0.01566, 0.5382, 0.8337, 0.5519, 0.8337, 0.5519, 0.01566, 0.5382, 0.8337, 0.5382, 0.8337, 0.3973, 0.8337, 0.4501, 0.01566, 0.3973, 0.01566, 0.3973, 0.8337, 0.4501, 0.01566, 0.4501, 0.8337, 0.7045, 0.8337, 0.7554, 0.01566, 0.7045, 0.01566, 0.7045, 0.8337, 0.7554, 0.01566, 0.7554, 0.8454, 0.09198, 0.8454, 0.1429, 0.0274, 0.09198, 0.0274, 0.09198, 0.8454, 0.1429, 0.0274, 0.1429, 0.01566, 0.07828, 0.01566, 0.0274, 0.0274, 0.07828, 0.0274, 0.07828, 0.01566, 0.0274, 0.0274, 0.0274, 0.0274, 0.07828, 0.0274, 0.0274, 0.8454, 0.07828, 0.8454, 0.07828, 0.0274, 0.0274, 0.8454, 0.0274, 0.01566, 0.6908, 0.01566, 0.6399, 0.8337, 0.6908, 0.8337, 0.6908, 0.01566, 0.6399, 0.8337, 0.6399, 0.01566, 0.3855, 0.01566, 0.3346, 0.8337, 0.3855, 0.8337, 0.3855, 0.01566, 0.3346, 0.8337, 0.3346, 0.8474, 0.3973, 0.8474, 0.4501, 0.8337, 0.3973, 0.8337, 0.3973, 0.8474, 0.4501, 0.8337, 0.4501, 0.8454, 0.0274, 0.0274, 0.0274, 0.8454, 0.01566, 0.8454, 0.01566, 0.0274, 0.0274, 0.0274, 0.01566, 0.8337, 0.6399, 0.01566, 0.6399, 0.8337, 0.6282, 0.8337, 0.6282, 0.01566, 0.6399, 0.01566, 0.6282, 0.8337, 0.3346, 0.01566, 0.3346, 0.8337, 0.3209, 0.8337, 0.3209, 0.01566, 0.3346, 0.01566, 0.3209, 0.6321, 0.9863, 0.3386, 0.9863, 0.3386, 0.9667, 0.3131, 0.9863, 0.01761, 0.9863, 0.01761, 0.9667, 0.6321, 0.9863, 0.3386, 0.9863, 0.3386, 0.9667, 0.3131, 0.9863, 0.01761, 0.9863, 0.01761, 0.9667, 0.8826, 0.3151, 0.8826, 0.01957, 0.9022, 0.01957, 0.6321, 0.9863, 0.3386, 0.9863, 0.3386, 0.9667, 0.8826, 0.6341, 0.8826, 0.3405, 0.9022, 0.3405])
me_aa_sysinteractive_ladders_ladder512_smesh.materials.append(mat_sysinteractive_ladders_laddersb_dif_bmp)
me_aa_sysinteractive_ladders_ladder512_smesh.use_remesh_fix_poles = True
me_aa_sysinteractive_ladders_ladder512_smesh.use_remesh_preserve_attributes = False
me_aa_sysinteractive_ladders_ladder512_smesh.use_mirror_vertex_groups = False
me_aa_sysinteractive_ladders_ladder512_smesh.update()
me_aa_sysinteractive_ladders_ladder512_smesh.normals_split_custom_set([tuple(v) for v in zip(*[iter([-0.002065, -1.0, 0.001122, -0.0004694, -0.7062, -0.708, -0.0004716, -0.7062, -0.708, -0.0004716, -0.7062, -0.708, -0.0004694, -0.7062, -0.708, 0.0005577, 0.3261, -0.9453, -0.0004694, -0.7062, -0.708, 0.001416, 0.653, -0.7574, 0.0005577, 0.3261, -0.9453, 0.0005577, 0.3261, -0.9453, 0.001416, 0.653, -0.7574, 0.002225, 0.9824, -0.1865, 0.001416, 0.653, -0.7574, 0.0009622, 0.9815, 0.1915, 0.002225, 0.9824, -0.1865, 0.002225, 0.9824, -0.1865, 0.0009622, 0.9815, 0.1915, 0.0003788, 0.6534, 0.757, 0.0009622, 0.9815, 0.1915, 0.001028, 0.3275, 0.9448, 0.0003788, 0.6534, 0.757, 0.0003788, 0.6534, 0.757, 0.001028, 0.3275, 0.9448, -0.0003878, 0.001384, 1.0, 0.001028, 0.3275, 0.9448, -0.000388, 0.001385, 1.0, -0.0003878, 0.001384, 1.0, -0.00225, -1.0, 0.0009571, -0.0005219, -0.7062, -0.708, -0.0005425, -0.7062, -0.708, -0.0005425, -0.7062, -0.708, -0.0005219, -0.7062, -0.708, 0.0005871, 0.3261, -0.9453, -0.0005219, -0.7062, -0.708, 0.0005869, 0.653, -0.7574, 0.0005871, 0.3261, -0.9453, 0.0005871, 0.3261, -0.9453, 0.0005869, 0.653, -0.7574, -6.094e-07, 0.9824, -0.1865, 0.0005869, 0.653, -0.7574, 1.193e-07, 0.9815, 0.1916, -6.094e-07, 0.9824, -0.1865, -6.094e-07, 0.9824, -0.1865, 1.193e-07, 0.9815, 0.1916, -0.0005865, 0.6535, 0.757, 1.193e-07, 0.9815, 0.1916, -0.0002039, 0.3275, 0.9449, -0.0005865, 0.6535, 0.757, -0.0005865, 0.6535, 0.757, -0.0002039, 0.3275, 0.9449, -0.0004138, 0.001335, 1.0, -0.0002039, 0.3275, 0.9449, -0.0003971, 0.001419, 1.0, -0.0004138, 0.001335, 1.0, -0.002247, -1.0, 0.0009457, -0.000516, -0.7063, -0.708, -0.0006055, -0.7062, -0.708, -0.0006055, -0.7062, -0.708, -0.000516, -0.7063, -0.708, 0.0002466, 0.3261, -0.9453, -0.000516, -0.7063, -0.708, 0.000581, 0.653, -0.7574, 0.0002466, 0.3261, -0.9453, 0.0002466, 0.3261, -0.9453, 0.000581, 0.653, -0.7574, -0.0003302, 0.9824, -0.1866, 0.000581, 0.653, -0.7574, -0.0001364, 0.9815, 0.1915, -0.0003302, 0.9824, -0.1866, -0.0003302, 0.9824, -0.1866, -0.0001364, 0.9815, 0.1915, -0.0001984, 0.6534, 0.757, -0.0001364, 0.9815, 0.1915, -0.000338, 0.3275, 0.9449, -0.0001984, 0.6534, 0.757, -0.0001984, 0.6534, 0.757, -0.000338, 0.3275, 0.9449, -0.000388, 0.001385, 1.0, -0.000338, 0.3275, 0.9449, -0.0003881, 0.001385, 1.0, -0.000388, 0.001385, 1.0, -0.00225, -1.0, 0.0009571, -0.0005224, -0.7062, -0.708, -0.0005772, -0.7061, -0.7081, -0.0005772, -0.7061, -0.7081, -0.0005224, -0.7062, -0.708, 0.0005873, 0.3261, -0.9453, -0.0005224, -0.7062, -0.708, 0.0005864, 0.653, -0.7574, 0.0005873, 0.3261, -0.9453, 0.0005873, 0.3261, -0.9453, 0.0005864, 0.653, -0.7574, -1.369e-07, 0.9824, -0.1865, 0.0005864, 0.653, -0.7574, 1.242e-07, 0.9815, 0.1916, -1.369e-07, 0.9824, -0.1865, -1.369e-07, 0.9824, -0.1865, 1.242e-07, 0.9815, 0.1916, -0.0005868, 0.6535, 0.757, 1.242e-07, 0.9815, 0.1916, -0.0002039, 0.3275, 0.9449, -0.0005868, 0.6535, 0.757, -0.0005868, 0.6535, 0.757, -0.0002039, 0.3275, 0.9449, -0.0004139, 0.001334, 1.0, -0.0002039, 0.3275, 0.9449, -0.0003971, 0.001419, 1.0, -0.0004139, 0.001334, 1.0, -0.00216, -1.0, 0.0009136, -0.0005435, -0.7062, -0.708, -0.0005614, -0.7063, -0.7079, -0.0005614, -0.7063, -0.7079, -0.0005435, -0.7062, -0.708, 0.0005451, 0.3261, -0.9453, -0.0005435, -0.7062, -0.708, 0.0006976, 0.653, -0.7574, 0.0005451, 0.3261, -0.9453, 0.0005451, 0.3261, -0.9453, 0.0006976, 0.653, -0.7574, 0.001143, 0.9824, -0.1866, 0.0006976, 0.653, -0.7574, 0.0009575, 0.9815, 0.1916, 0.001143, 0.9824, -0.1866, 0.001143, 0.9824, -0.1866, 0.0009575, 0.9815, 0.1916, 0.0003803, 0.6535, 0.757, 0.0009575, 0.9815, 0.1916, -3.838e-05, 0.3275, 0.9448, 0.0003803, 0.6535, 0.757, 0.0003803, 0.6535, 0.757, -3.838e-05, 0.3275, 0.9448, -0.0004039, 0.001373, 1.0, -3.838e-05, 0.3275, 0.9448, -0.0003965, 0.00142, 1.0, -0.0004039, 0.001373, 1.0, -0.002247, -1.0, 0.0009457, -0.0005164, -0.7063, -0.708, -0.0006051, -0.7062, -0.708, -0.0006051, -0.7062, -0.708, -0.0005164, -0.7063, -0.708, 0.0002475, 0.3261, -0.9453, -0.0005164, -0.7063, -0.708, 0.0005806, 0.653, -0.7574, 0.0002475, 0.3261, -0.9453, 0.0002475, 0.3261, -0.9453, 0.0005806, 0.653, -0.7574, -0.0003302, 0.9824, -0.1865, 0.0005806, 0.653, -0.7574, -0.0001359, 0.9815, 0.1915, -0.0003302, 0.9824, -0.1865, -0.0003302, 0.9824, -0.1865, -0.0001359, 0.9815, 0.1915, -0.0001989, 0.6535, 0.7569, -0.0001359, 0.9815, 0.1915, -0.0003373, 0.3275, 0.9449, -0.0001989, 0.6535, 0.7569, -0.0001989, 0.6535, 0.7569, -0.0003373, 0.3275, 0.9449, -0.000388, 0.001385, 1.0, -0.0003373, 0.3275, 0.9449, -0.0003879, 0.001385, 1.0, -0.000388, 0.001385, 1.0, -0.002146, -1.0, 0.0009487, -0.0005188, -0.7062, -0.708, -0.0004472, -0.7063, -0.7079, -0.0004472, -0.7063, -0.7079, -0.0005188, -0.7062, -0.708, 0.001224, 0.3261, -0.9453, -0.0005188, -0.7062, -0.708, 0.001416, 0.653, -0.7573, 0.001224, 0.3261, -0.9453, 0.001224, 0.3261, -0.9453, 0.001416, 0.653, -0.7573, 0.002221, 0.9824, -0.1865, 0.001416, 0.653, -0.7573, 0.002031, 0.9815, 0.1916, 0.002221, 0.9824, -0.1865, 0.002221, 0.9824, -0.1865, 0.002031, 0.9815, 0.1916, 0.001018, 0.6535, 0.7569, 0.002031, 0.9815, 0.1916, 0.001021, 0.3275, 0.9449, 0.001018, 0.6535, 0.7569, 0.001018, 0.6535, 0.7569, 0.001021, 0.3275, 0.9449, -0.000388, 0.001385, 1.0, 0.001021, 0.3275, 0.9449, -0.0004009, 0.001431, 1.0, -0.000388, 0.001385, 1.0, -0.0004872, -0.7063, -0.7079, -0.001129, -0.7077, 0.7065, -0.001036, -0.708, 0.7062, -0.001036, -0.708, 0.7062, -0.001129, -0.7077, 0.7065, 9.281e-05, 0.3275, 0.9449, -0.001129, -0.7077, 0.7065, -0.0002441, 0.6535, 0.757, 9.281e-05, 0.3275, 0.9449, 9.281e-05, 0.3275, 0.9449, -0.0002441, 0.6535, 0.757, 0.001009, 0.9815, 0.1915, -0.0002441, 0.6535, 0.757, 0.0006746, 0.9824, -0.1866, 0.001009, 0.9815, 0.1915, 0.001009, 0.9815, 0.1915, 0.0006746, 0.9824, -0.1866, 0.0008483, 0.8672, -0.4979, 0.0006746, 0.9824, -0.1866, 0.000848, 0.8673, -0.4979, 0.0008483, 0.8672, -0.4979, -0.0004874, -0.7061, -0.7081, -0.001037, -0.708, 0.7063, -0.001012, -0.7078, 0.7064, -0.001012, -0.7078, 0.7064, -0.001037, -0.708, 0.7063, -0.000246, 0.3275, 0.9448, -0.001037, -0.708, 0.7063, -0.0002476, 0.6535, 0.757, -0.000246, 0.3275, 0.9448, -0.000246, 0.3275, 0.9448, -0.0002476, 0.6535, 0.757, 0.0006863, 0.9815, 0.1915, -0.0002476, 0.6535, 0.757, 0.0001573, 0.9824, -0.1865, 0.0006863, 0.9815, 0.1915, 0.0006863, 0.9815, 0.1915, 0.0001573, 0.9824, -0.1865, 0.001155, 0.8672, -0.498, 0.0001573, 0.9824, -0.1865, 0.00115, 0.8672, -0.498, 0.001155, 0.8672, -0.498, -0.001039, -0.708, 0.7063, -0.0004483, -0.7062, -0.708, -0.0004769, -0.7062, -0.708, -0.0004769, -0.7062, -0.708, -0.0004483, -0.7062, -0.708, 0.0003401, 0.3261, -0.9453, -0.0004483, -0.7062, -0.708, 0.0003392, 0.653, -0.7574, 0.0003401, 0.3261, -0.9453, 0.0003401, 0.3261, -0.9453, 0.0003392, 0.653, -0.7574, 0.0006758, 0.9824, -0.1866, 0.0003392, 0.653, -0.7574, 0.000488, 0.9815, 0.1916, 0.0006758, 0.9824, -0.1866, 0.0006758, 0.9824, -0.1866, 0.000488, 0.9815, 0.1916, 0.0004228, 0.8679, 0.4968, 0.000488, 0.9815, 0.1916, 0.0004803, 0.8681, 0.4964, 0.0004228, 0.8679, 0.4968, -0.0004874, -0.7061, -0.7081, -0.001022, -0.7079, 0.7063, -0.00102, -0.7079, 0.7063, -0.00102, -0.7079, 0.7063, -0.001022, -0.7079, 0.7063, -0.0002469, 0.3275, 0.9448, -0.001022, -0.7079, 0.7063, -0.0002469, 0.6535, 0.757, -0.0002469, 0.3275, 0.9448, -0.0002469, 0.3275, 0.9448, -0.0002469, 0.6535, 0.757, 0.000686, 0.9815, 0.1915, -0.0002469, 0.6535, 0.757, 0.0001571, 0.9824, -0.1865, 0.000686, 0.9815, 0.1915, 0.000686, 0.9815, 0.1915, 0.0001571, 0.9824, -0.1865, 0.001155, 0.8672, -0.498, 0.0001571, 0.9824, -0.1865, 0.001151, 0.8672, -0.498, 0.001155, 0.8672, -0.498, -0.00104, -0.708, 0.7062, -0.0004811, -0.7061, -0.7081, -0.0004717, -0.7062, -0.708, -0.0004717, -0.7062, -0.708, -0.0004811, -0.7061, -0.7081, 0.0006795, 0.3261, -0.9453, -0.0004811, -0.7061, -0.7081, 0.0006794, 0.653, -0.7574, 0.0006795, 0.3261, -0.9453, 0.0006795, 0.3261, -0.9453, 0.0006794, 0.653, -0.7574, 0.001351, 0.9824, -0.1866, 0.0006794, 0.653, -0.7574, 0.001167, 0.9815, 0.1916, 0.001351, 0.9824, -0.1866, 0.001351, 0.9824, -0.1866, 0.001167, 0.9815, 0.1916, 0.0004164, 0.8679, 0.4968, 0.001167, 0.9815, 0.1916, 0.0003212, 0.8681, 0.4964, 0.0004164, 0.8679, 0.4968, -0.0006101, -0.7062, -0.7081, -0.001027, -0.708, 0.7062, -0.0009219, -0.7078, 0.7064, -0.0009219, -0.7078, 0.7064, -0.001027, -0.708, 0.7062, -0.000927, 0.3275, 0.9448, -0.001027, -0.708, 0.7062, -0.0009259, 0.6535, 0.757, -0.000927, 0.3275, 0.9448, -0.000927, 0.3275, 0.9448, -0.0009259, 0.6535, 0.757, -0.0006782, 0.9815, 0.1916, -0.0009259, 0.6535, 0.757, -0.0006774, 0.9824, -0.1865, -0.0006782, 0.9815, 0.1916, -0.0006782, 0.9815, 0.1916, -0.0006774, 0.9824, -0.1865, 0.0009602, 0.8672, -0.498, -0.0006774, 0.9824, -0.1865, 0.001055, 0.8672, -0.498, 0.0009602, 0.8672, -0.498, -0.001039, -0.708, 0.7063, -0.0004476, -0.7062, -0.708, -0.0004774, -0.7062, -0.708, -0.0004774, -0.7062, -0.708, -0.0004476, -0.7062, -0.708, 0.0003401, 0.3261, -0.9453, -0.0004476, -0.7062, -0.708, 0.0003398, 0.653, -0.7574, 0.0003401, 0.3261, -0.9453, 0.0003401, 0.3261, -0.9453, 0.0003398, 0.653, -0.7574, 0.000676, 0.9824, -0.1866, 0.0003398, 0.653, -0.7574, 0.0004884, 0.9815, 0.1916, 0.000676, 0.9824, -0.1866, 0.000676, 0.9824, -0.1866, 0.0004884, 0.9815, 0.1916, 0.0004232, 0.8679, 0.4968, 0.0004884, 0.9815, 0.1916, 0.0004669, 0.868, 0.4965, 0.0004232, 0.8679, 0.4968, -0.000466, -0.7062, -0.708, -0.001043, -0.708, 0.7063, -0.001041, -0.708, 0.7062, -0.001041, -0.708, 0.7062, -0.001043, -0.708, 0.7063, 0.001375, 0.3275, 0.9448, -0.001043, -0.708, 0.7063, 0.001167, 0.6535, 0.7569, 0.001375, 0.3275, 0.9448, 0.001375, 0.3275, 0.9448, 0.001167, 0.6535, 0.7569, 0.002921, 0.9815, 0.1916, 0.001167, 0.6535, 0.7569, 0.002378, 0.9824, -0.1865, 0.002921, 0.9815, 0.1916, 0.002921, 0.9815, 0.1916, 0.002378, 0.9824, -0.1865, 0.001155, 0.8672, -0.498, 0.002378, 0.9824, -0.1865, 0.001457, 0.8672, -0.498, 0.001155, 0.8672, -0.498, -0.001035, -0.7079, 0.7063, -0.0004811, -0.7062, -0.708, -0.0005006, -0.7063, -0.7079, -0.0005006, -0.7063, -0.7079, -0.0004811, -0.7062, -0.708, 0.0005535, 0.3261, -0.9453, -0.0004811, -0.7062, -0.708, 0.0002494, 0.653, -0.7574, 0.0005535, 0.3261, -0.9453, 0.0005535, 0.3261, -0.9453, 0.0002494, 0.653, -0.7574, -0.0006776, 0.9824, -0.1865, 0.0002494, 0.653, -0.7574, -0.000678, 0.9815, 0.1915, -0.0006776, 0.9824, -0.1865, -0.0006776, 0.9824, -0.1865, -0.000678, 0.9815, 0.1915, 0.0006352, 0.868, 0.4966, -0.000678, 0.9815, 0.1915, 0.0005761, 0.868, 0.4966, 0.0006352, 0.868, 0.4966, -0.001129, -0.7077, 0.7065, -0.0004872, -0.7063, -0.7079, -0.0004812, -0.7061, -0.7081, -0.0004812, -0.7061, -0.7081, -0.0004872, -0.7063, -0.7079, 0.0004037, -0.001373, -1.0, -0.0004872, -0.7063, -0.7079, 0.0004035, -0.001373, -1.0, 0.0004037, -0.001373, -1.0, -0.001037, -0.708, 0.7063, -0.0004874, -0.7061, -0.7081, -0.0004782, -0.7062, -0.708, -0.0004782, -0.7062, -0.708, -0.0004874, -0.7061, -0.7081, 0.0003981, -0.001438, -1.0, -0.0004874, -0.7061, -0.7081, 0.0003885, -0.001385, -1.0, 0.0003981, -0.001438, -1.0, -0.0004483, -0.7062, -0.708, -0.001039, -0.708, 0.7063, -0.001038, -0.7079, 0.7063, -0.001038, -0.7079, 0.7063, -0.001039, -0.708, 0.7063, -0.0003965, 0.00142, 1.0, -0.001039, -0.708, 0.7063, -0.000404, 0.001373, 1.0, -0.0003965, 0.00142, 1.0, -0.001022, -0.7079, 0.7063, -0.0004874, -0.7061, -0.7081, -0.0004782, -0.7062, -0.708, -0.0004782, -0.7062, -0.708, -0.0004874, -0.7061, -0.7081, 0.0003981, -0.001433, -1.0, -0.0004874, -0.7061, -0.7081, 0.0003885, -0.001385, -1.0, 0.0003981, -0.001433, -1.0, -0.0004811, -0.7061, -0.7081, -0.00104, -0.708, 0.7062, -0.001012, -0.7078, 0.7064, -0.001012, -0.7078, 0.7064, -0.00104, -0.708, 0.7062, -0.000404, 0.001373, 1.0, -0.00104, -0.708, 0.7062, -0.0004041, 0.001373, 1.0, -0.000404, 0.001373, 1.0, -0.001027, -0.708, 0.7062, -0.0006101, -0.7062, -0.7081, -0.0005047, -0.7063, -0.7079, -0.0005047, -0.7063, -0.7079, -0.0006101, -0.7062, -0.7081, 0.0003961, -0.00142, -1.0, -0.0006101, -0.7062, -0.7081, 0.0004036, -0.001373, -1.0, 0.0003961, -0.00142, -1.0, -0.0004476, -0.7062, -0.708, -0.001039, -0.708, 0.7063, -0.001038, -0.7079, 0.7063, -0.001038, -0.7079, 0.7063, -0.001039, -0.708, 0.7063, -0.0003964, 0.001421, 1.0, -0.001039, -0.708, 0.7063, -0.0004039, 0.001373, 1.0, -0.0003964, 0.001421, 1.0, -0.001043, -0.708, 0.7063, -0.000466, -0.7062, -0.708, -0.0004723, -0.7062, -0.708, -0.0004723, -0.7062, -0.708, -0.000466, -0.7062, -0.708, 0.0003962, -0.00142, -1.0, -0.000466, -0.7062, -0.708, 0.0004036, -0.001373, -1.0, 0.0003962, -0.00142, -1.0, -0.0004811, -0.7062, -0.708, -0.001035, -0.7079, 0.7063, -0.001038, -0.708, 0.7062, -0.001038, -0.708, 0.7062, -0.001035, -0.7079, 0.7063, -0.0003873, 0.001478, 1.0, -0.001035, -0.7079, 0.7063, -0.0004024, 0.001383, 1.0, -0.0003873, 0.001478, 1.0, 0.0, 1.0, 0.0, 0.0, 1.0, 0.0, 0.0, 1.0, 0.0, 0.0, 1.0, 0.0, 0.0, 1.0, 0.0, 0.0, 1.0, 0.0, 0.0, 1.0, 0.0, 0.0, 1.0, 0.0, 0.0, 1.0, 0.0, 0.0, 1.0, 0.0, 0.0, 1.0, 0.0, 0.0, 1.0, 0.0, 0.0, 1.0, 0.0, 0.0, 1.0, 0.0, 0.0, 1.0, 0.0, 0.0, 1.0, 0.0, 0.0, 1.0, 0.0, 0.0, 1.0, 0.0, 1.0, 0.001412, -0.0002727, 1.0, 0.001412, -0.0002728, 1.0, 0.001412, -0.0002727, 1.0, 0.001412, -0.0002729, 1.0, 0.001412, -0.0002728, 1.0, 0.001412, -0.0002728, -1.0, -0.001437, -5.452e-05, -1.0, -0.001437, -5.462e-05, -1.0, -0.001437, -5.437e-05, -1.0, -0.001437, -5.455e-05, -1.0, -0.001437, -5.461e-05, -1.0, -0.001437, -5.445e-05, -0.00225, -1.0, 0.000957, -0.00225, -1.0, 0.0009571, -0.00225, -1.0, 0.0009569, -0.00225, -1.0, 0.0009569, -0.00225, -1.0, 0.0009571, -0.00225, -1.0, 0.000957, 0.0003885, -0.001385, -1.0, 0.0003884, -0.001385, -1.0, 0.0003885, -0.001385, -1.0, 0.0003885, -0.001385, -1.0, 0.0003884, -0.001385, -1.0, 0.0003886, -0.001385, -1.0, -0.0003879, 0.001385, 1.0, -0.000388, 0.001385, 1.0, -0.0003881, 0.001385, 1.0, -0.0004151, 0.001413, 1.0, -0.0004153, 0.001413, 1.0, -0.0004158, 0.001414, 1.0, 1.0, 0.001412, -0.0002727, 1.0, 0.001412, -0.0002727, 1.0, 0.001412, -0.0002728, 1.0, 0.001412, -0.0002729, 1.0, 0.001412, -0.0002728, 1.0, 0.001412, -0.0002728, -1.0, -0.001437, -5.444e-05, -1.0, -0.001437, -5.453e-05, -1.0, -0.001437, -5.44e-05, -1.0, -0.001437, -5.439e-05, -1.0, -0.001437, -5.449e-05, -1.0, -0.001437, -5.449e-05, -0.00225, -1.0, 0.000957, -0.00225, -1.0, 0.0009571, -0.00225, -1.0, 0.0009569, -0.00225, -1.0, 0.0009569, -0.00225, -1.0, 0.0009571, -0.00225, -1.0, 0.000957, 0.0003952, -0.001396, -1.0, 0.0003951, -0.001396, -1.0, 0.0003951, -0.001396, -1.0, 0.0003951, -0.001396, -1.0, 0.0003951, -0.001396, -1.0, 0.0003949, -0.001396, -1.0, -0.0003942, 0.001391, 1.0, -0.0004202, 0.001388, 1.0, -0.0003942, 0.001391, 1.0, -0.0003943, 0.001391, 1.0, -0.0003942, 0.001391, 1.0, -0.0003943, 0.001391, 1.0, -1.0, -0.001437, -5.452e-05, -1.0, -0.001437, -5.452e-05, -1.0, -0.001437, -5.452e-05, -1.0, -0.001437, -5.452e-05, -1.0, -0.001437, -5.452e-05, -1.0, -0.001437, -5.452e-05, 1.0, 0.001412, -0.0002728, 1.0, 0.001412, -0.0002728, 1.0, 0.001412, -0.0002728, 1.0, 0.001412, -0.0002728, 1.0, 0.001412, -0.0002728, 1.0, 0.001412, -0.0002728, -0.002245, -1.0, 0.0009498, -0.00225, -1.0, 0.0009569, -0.002245, -1.0, 0.0009498, -0.002245, -1.0, 0.0009498, -0.00225, -1.0, 0.0009569, -0.00225, -1.0, 0.0009569, 0.0, 1.0, 0.0, 0.0, 1.0, 0.0, 0.0, 1.0, 0.0, 0.0, 1.0, 0.0, 0.0, 1.0, 0.0, 0.0, 1.0, 0.0, -1.0, -0.001437, -5.452e-05, -1.0, -0.001437, -5.452e-05, -1.0, -0.001437, -5.452e-05, -1.0, -0.001437, -5.452e-05, -1.0, -0.001437, -5.452e-05, -1.0, -0.001437, -5.452e-05, 1.0, 0.001412, -0.0002728, 1.0, 0.001412, -0.0002728, 1.0, 0.001412, -0.0002728, 1.0, 0.001412, -0.0002728, 1.0, 0.001412, -0.0002728, 1.0, 0.001412, -0.0002728, -0.002245, -1.0, 0.0009498, -0.00225, -1.0, 0.0009569, -0.002245, -1.0, 0.0009498, -0.002245, -1.0, 0.0009498, -0.00225, -1.0, 0.0009569, -0.00225, -1.0, 0.0009569, 0.0, 1.0, 0.0, 0.0, 1.0, 0.0, 0.0, 1.0, 0.0, 0.0, 1.0, 0.0, 0.0, 1.0, 0.0, 0.0, 1.0, 0.0, -1.0, -0.001172, -4.384e-05, -1.0, -0.001172, -4.354e-05, -1.0, -0.001172, -5.086e-05, -1.0, -0.001171, -4.465e-05, -1.0, -0.001171, -4.055e-05, -1.0, -0.001171, -4.279e-05, 1.0, 0.001171, -0.0002217, 1.0, 0.001171, -0.0002221, 1.0, 0.001171, -0.0002213, 1.0, 0.00117, -0.0002219, 1.0, 0.00117, -0.0002218, 1.0, 0.001171, -0.0002214, -0.00225, -1.0, 0.000957, -0.00225, -1.0, 0.0009569, -0.00225, -1.0, 0.0009571, -0.00225, -1.0, 0.0009571, -0.00225, -1.0, 0.0009569, -0.00225, -1.0, 0.000957, -0.0003946, 0.001394, 1.0, -0.0003944, 0.001394, 1.0, -0.0003947, 0.001394, 1.0, -0.0003947, 0.001394, 1.0, -0.0003944, 0.001394, 1.0, -0.0003946, 0.001394, 1.0, 0.0003947, -0.001394, -1.0, 0.0003945, -0.001394, -1.0, 0.000395, -0.001394, -1.0, 0.0003949, -0.001394, -1.0, 0.0003945, -0.001394, -1.0, 0.0003949, -0.001394, -1.0, -1.0, -0.001198, -4.421e-05, -1.0, -0.001198, -4.472e-05, -1.0, -0.001198, -4.356e-05, -1.0, -0.001189, -4.53e-05, -1.0, -0.001189, 0.0, -1.0, -0.001189, -4.409e-05, 1.0, 0.00115, -0.0002215, 1.0, 0.00115, -0.0002208, 1.0, 0.00115, -0.0002214, 1.0, 0.001188, -0.000223, 1.0, 0.001188, -0.0001029, 1.0, 0.001188, -0.0002208, -0.00225, -1.0, 0.000957, -0.00225, -1.0, 0.0009569, -0.00225, -1.0, 0.0009571, -0.00225, -1.0, 0.0009571, -0.00225, -1.0, 0.0009569, -0.00225, -1.0, 0.000957, -0.0003958, 0.001405, 1.0, -0.0003958, 0.001405, 1.0, -0.0003958, 0.001405, 1.0, -0.0003958, 0.001405, 1.0, -0.0003958, 0.001405, 1.0, -0.0003958, 0.001405, 1.0, 0.0003884, -0.001385, -1.0, 0.0003884, -0.001385, -1.0, 0.0003884, -0.001385, -1.0, 0.0003885, -0.001385, -1.0, 0.0003885, -0.001385, -1.0, 0.0003885, -0.001385, -1.0, 1.0, 0.001459, -0.0002818, 1.0, 0.001459, -0.0002819, 1.0, 0.001459, -0.0002818, 1.0, 0.001412, -0.0002729, 1.0, 0.001412, -0.0002728, 1.0, 0.001412, -0.0002728, -1.0, -0.001437, -5.452e-05, -1.0, -0.001437, -5.462e-05, -1.0, -0.001437, -5.437e-05, -1.0, -0.001437, -5.455e-05, -1.0, -0.001437, -5.461e-05, -1.0, -0.001437, -5.445e-05, -0.00225, -1.0, 0.000957, -0.00225, -1.0, 0.0009571, -0.00225, -1.0, 0.0009569, -0.00225, -1.0, 0.0009569, -0.00225, -1.0, 0.0009571, -0.00225, -1.0, 0.000957, 0.0003885, -0.001385, -1.0, 0.0003884, -0.001385, -1.0, 0.0003885, -0.001385, -1.0, 0.0003885, -0.001385, -1.0, 0.0003884, -0.001385, -1.0, 0.0003886, -0.001385, -1.0, -0.0003879, 0.001385, 1.0, -0.000388, 0.001385, 1.0, -0.0003881, 0.001385, 1.0, -0.0004026, 0.001416, 1.0, -0.0004022, 0.001414, 1.0, -0.0004026, 0.001417, 1.0, 1.0, 0.001412, -0.0002727, 1.0, 0.001412, -0.0002727, 1.0, 0.001412, -0.0002728, 1.0, 0.001412, -0.0002729, 1.0, 0.001412, -0.0002728, 1.0, 0.001412, -0.0002728, -1.0, -0.001437, -5.444e-05, -1.0, -0.001437, -5.453e-05, -1.0, -0.001437, -5.44e-05, -1.0, -0.001437, -5.438e-05, -1.0, -0.001437, -5.449e-05, -1.0, -0.001437, -5.449e-05, -0.00225, -1.0, 0.000957, -0.00225, -1.0, 0.0009571, -0.00225, -1.0, 0.0009569, -0.00225, -1.0, 0.0009569, -0.00225, -1.0, 0.0009571, -0.00225, -1.0, 0.000957, 0.0003952, -0.001396, -1.0, 0.0003951, -0.001396, -1.0, 0.0003951, -0.001396, -1.0, 0.0003951, -0.001396, -1.0, 0.0003951, -0.001396, -1.0, 0.0003949, -0.001396, -1.0, -0.0003947, 0.001393, 1.0, -0.0004202, 0.00139, 1.0, -0.0003942, 0.001393, 1.0, -0.0003943, 0.001393, 1.0, -0.0003943, 0.001393, 1.0, -0.0003943, 0.001393, 1.0, -1.0, -0.001127, -4.403e-05, -1.0, -0.001127, -4.423e-05, -1.0, -0.001127, -5.075e-05, -1.0, -0.001147, -4.378e-05, -1.0, -0.001147, -4.334e-05, -1.0, -0.001147, -4.413e-05, 1.0, 0.001129, -0.0002209, 1.0, 0.001129, -0.0002217, 1.0, 0.001129, -0.0002213, 1.0, 0.001106, -0.0002031, 1.0, 0.001106, -0.0002033, 1.0, 0.001106, -0.0002033, -0.00225, -1.0, 0.000957, -0.00225, -1.0, 0.0009569, -0.00225, -1.0, 0.0009571, -0.00225, -1.0, 0.0009571, -0.00225, -1.0, 0.0009569, -0.00225, -1.0, 0.000957, -0.0003976, 0.001422, 1.0, -0.0003928, 0.001374, 1.0, -0.0003927, 0.001374, 1.0, -0.0003927, 0.001374, 1.0, -0.0003928, 0.001374, 1.0, -0.0003975, 0.001422, 1.0, 0.0003985, -0.001428, -1.0, 0.0003982, -0.001428, -1.0, 0.000398, -0.001428, -1.0, 0.0003981, -0.001428, -1.0, 0.0003984, -0.001428, -1.0, 0.0003982, -0.001428, -1.0, -1.0, -0.001139, -5.78e-05, -1.0, -0.001138, -5.697e-05, -1.0, -0.001138, -5.621e-05, -1.0, -0.001116, -4.359e-05, -1.0, -0.001116, -4.511e-05, -1.0, -0.001116, -4.345e-05, 1.0, 0.001103, -0.0002214, 1.0, 0.001103, -0.0002204, 1.0, 0.001103, -0.0002215, 1.0, 0.001119, -0.000221, 1.0, 0.001119, -0.0002213, 1.0, 0.001119, -0.0002214, -0.00225, -1.0, 0.000957, -0.00225, -1.0, 0.0009569, -0.00225, -1.0, 0.0009571, -0.00225, -1.0, 0.0009571, -0.00225, -1.0, 0.0009569, -0.00225, -1.0, 0.000957, -0.0003986, 0.001433, 1.0, -0.0003986, 0.001433, 1.0, -0.0003938, 0.001386, 1.0, -0.0003938, 0.001386, 1.0, -0.0003986, 0.001433, 1.0, -0.0003938, 0.001386, 1.0, 0.0003886, -0.001385, -1.0, 0.0003885, -0.001385, -1.0, 0.0003886, -0.001385, -1.0, 0.0003885, -0.001385, -1.0, 0.0003886, -0.001385, -1.0, 0.0003885, -0.001385, -1.0, -1.0, -0.001437, -5.438e-05, -1.0, -0.001437, -5.452e-05, -1.0, -0.001437, -5.452e-05, -1.0, -0.001437, -5.452e-05, -1.0, -0.001437, -5.452e-05, -1.0, -0.001437, -5.448e-05, -1.0, -0.001437, -5.452e-05, -1.0, -0.001437, -5.448e-05, -1.0, -0.001437, -5.452e-05, -1.0, -0.001437, -5.452e-05, -1.0, -0.001437, -5.448e-05, -1.0, -0.001437, -5.452e-05, -1.0, -0.001437, -5.452e-05, -1.0, -0.001437, -5.452e-05, -1.0, -0.001437, -5.445e-05, -1.0, -0.001437, -5.445e-05, -1.0, -0.001437, -5.452e-05, -1.0, -0.001437, -5.445e-05, -0.000388, 0.001385, 1.0, -0.0003879, 0.001385, 1.0, -0.000388, 0.001385, 1.0, -0.000388, 0.001385, 1.0, -0.0003879, 0.001385, 1.0, -0.000388, 0.001385, 1.0, 1.0, 0.001412, -0.0002729, 1.0, 0.001412, -0.0002728, 1.0, 0.001412, -0.0002728, 1.0, 0.001412, -0.0002728, 1.0, 0.001412, -0.0002728, 1.0, 0.001412, -0.0002728, 1.0, 0.001412, -0.0002728, 1.0, 0.001412, -0.0002728, 1.0, 0.001412, -0.0002728, 1.0, 0.001412, -0.0002728, 1.0, 0.001412, -0.0002728, 1.0, 0.001412, -0.0002728, 1.0, 0.001412, -0.0002728, 1.0, 0.001412, -0.0002728, 1.0, 0.001412, -0.0002727, 1.0, 0.001412, -0.0002727, 1.0, 0.001412, -0.0002728, 1.0, 0.001412, -0.0002728, 0.0003885, -0.001385, -1.0, 0.0003884, -0.001385, -1.0, 0.0003885, -0.001385, -1.0, 0.0003885, -0.001385, -1.0, 0.0003884, -0.001385, -1.0, 0.0003886, -0.001385, -1.0, -0.00225, -1.0, 0.0009569, -0.00225, -1.0, 0.0009571, -0.00225, -1.0, 0.0009569, -0.00225, -1.0, 0.0009569, -0.00225, -1.0, 0.0009571, -0.00225, -1.0, 0.000957, -0.002246, -1.0, 0.0009499, -0.002245, -1.0, 0.0009498, -0.002246, -1.0, 0.0009499, -0.002246, -1.0, 0.0009499, -0.002245, -1.0, 0.0009498, -0.002245, -1.0, 0.0009498, -0.00225, -1.0, 0.000957, -0.002246, -1.0, 0.0009499, -0.00225, -1.0, 0.0009569, -0.00225, -1.0, 0.0009569, -0.002246, -1.0, 0.0009499, -0.002246, -1.0, 0.0009499, 0.0, 1.0, 0.0, 0.0, 1.0, 0.0, 0.0, 1.0, 0.0, 0.0, 1.0, 0.0, 0.0, 1.0, 0.0, 0.0, 1.0, 0.0, 0.0, 1.0, 0.0, 0.0, 1.0, 0.0, 0.0, 1.0, 0.0, 0.0, 1.0, 0.0, 0.0, 1.0, 0.0, 0.0, 1.0, 0.0, 0.0, 1.0, 0.0, 0.0, 1.0, 0.0, 0.0, 1.0, 0.0, 0.0, 1.0, 0.0, 0.0, 1.0, 0.0, 0.0, 1.0, 0.0, -1.0, -0.001437, -5.438e-05, -1.0, -0.001437, -5.452e-05, -1.0, -0.001437, -5.452e-05, -1.0, -0.001437, -5.452e-05, -1.0, -0.001437, -5.452e-05, -1.0, -0.001437, -5.448e-05, -1.0, -0.001437, -5.452e-05, -1.0, -0.001437, -5.448e-05, -1.0, -0.001437, -5.452e-05, -1.0, -0.001437, -5.452e-05, -1.0, -0.001437, -5.448e-05, -1.0, -0.001437, -5.452e-05, -1.0, -0.001437, -5.452e-05, -1.0, -0.001437, -5.452e-05, -1.0, -0.001437, -5.445e-05, -1.0, -0.001437, -5.445e-05, -1.0, -0.001437, -5.452e-05, -1.0, -0.001437, -5.445e-05, -0.000388, 0.001385, 1.0, -0.0003879, 0.001385, 1.0, -0.000388, 0.001385, 1.0, -0.000388, 0.001385, 1.0, -0.0003879, 0.001385, 1.0, -0.000388, 0.001385, 1.0, 1.0, 0.001412, -0.0002729, 1.0, 0.001412, -0.0002728, 1.0, 0.001412, -0.0002728, 1.0, 0.001412, -0.0002728, 1.0, 0.001412, -0.0002728, 1.0, 0.001412, -0.0002728, 1.0, 0.001412, -0.0002728, 1.0, 0.001412, -0.0002728, 1.0, 0.001412, -0.0002728, 1.0, 0.001412, -0.0002728, 1.0, 0.001412, -0.0002728, 1.0, 0.001412, -0.0002728, 1.0, 0.001412, -0.0002728, 1.0, 0.001412, -0.0002728, 1.0, 0.001412, -0.0002727, 1.0, 0.001412, -0.0002727, 1.0, 0.001412, -0.0002728, 1.0, 0.001412, -0.0002728, 0.0003885, -0.001385, -1.0, 0.0003884, -0.001385, -1.0, 0.0003885, -0.001385, -1.0, 0.0003885, -0.001385, -1.0, 0.0003884, -0.001385, -1.0, 0.0003886, -0.001385, -1.0, -0.00225, -1.0, 0.0009569, -0.00225, -1.0, 0.0009571, -0.00225, -1.0, 0.0009569, -0.00225, -1.0, 0.0009569, -0.00225, -1.0, 0.0009571, -0.00225, -1.0, 0.000957, -0.002246, -1.0, 0.0009499, -0.002245, -1.0, 0.0009498, -0.002246, -1.0, 0.0009499, -0.002246, -1.0, 0.0009499, -0.002245, -1.0, 0.0009498, -0.002245, -1.0, 0.0009498, -0.00225, -1.0, 0.000957, -0.002246, -1.0, 0.0009499, -0.00225, -1.0, 0.0009569, -0.00225, -1.0, 0.0009569, -0.002246, -1.0, 0.0009499, -0.002246, -1.0, 0.0009499, -0.002065, -1.0, 0.001122, -0.002065, -1.0, 0.001122, -0.0004377, -0.7062, -0.708, -0.00225, -1.0, 0.0009569, -0.00225, -1.0, 0.000957, -0.0004591, -0.7062, -0.708, -0.002247, -1.0, 0.0009457, -0.002247, -1.0, 0.0009457, -0.0004335, -0.7062, -0.708, -0.00225, -1.0, 0.0009569, -0.00225, -1.0, 0.000957, -0.0004592, -0.7062, -0.708, -0.002208, -1.0, 0.0009199, -0.002208, -1.0, 0.00092, -0.0004594, -0.7063, -0.708, -0.002247, -1.0, 0.0009457, -0.002247, -1.0, 0.0009457, -0.0004335, -0.7062, -0.708, -0.002048, -1.0, 0.001167, -0.002048, -1.0, 0.001167, -0.0004378, -0.7062, -0.708])] * 3)])
arm_aa_sysinteractive_ladders_ladder512_smesh_qc_skeleton = bpy.data.armatures.new('AA_SYSInteractive_Ladders_Ladder512_SMesh.qc_skeleton')  # bones are not reproduced

# ---- objects
ob_aa_sysinteractive_ladders_ladder512_smesh_qc_skeleton = bpy.data.objects.new('AA_SYSInteractive_Ladders_Ladder512_SMesh.qc_skeleton', arm_aa_sysinteractive_ladders_ladder512_smesh_qc_skeleton)
ob_aa_sysinteractive_ladders_ladder512_smesh = bpy.data.objects.new('AA_SYSInteractive_Ladders_Ladder512_SMesh', me_aa_sysinteractive_ladders_ladder512_smesh)

# ---- transforms, parenting, visibility, modifiers, constraints
ob_aa_sysinteractive_ladders_ladder512_smesh_qc_skeleton.location = (0.0, 0.0, 0.0)
ob_aa_sysinteractive_ladders_ladder512_smesh_qc_skeleton.scale = (0.1132, 0.1132, 0.1132)
ob_aa_sysinteractive_ladders_ladder512_smesh_qc_skeleton.show_in_front = True
ob_aa_sysinteractive_ladders_ladder512_smesh_qc_skeleton.lineart.crease_threshold = 0.0
ob_aa_sysinteractive_ladders_ladder512_smesh.parent = ob_aa_sysinteractive_ladders_ladder512_smesh_qc_skeleton
ob_aa_sysinteractive_ladders_ladder512_smesh.location = (0.0, 0.0, 0.0)
ob_aa_sysinteractive_ladders_ladder512_smesh.scale = (0.2212, 0.2212, 0.2212)
ob_aa_sysinteractive_ladders_ladder512_smesh.lineart.crease_threshold = 0.0
_vg = ob_aa_sysinteractive_ladders_ladder512_smesh.vertex_groups.new(name='kHED')
_vg.add([0, 1, 2, 3, 4, 5, 6, 7, 8, 9, 10, 11, 12, 13, 14, 15, 16, 17, 18, 19, 20, 21, 22, 23, 24, 25, 26, 27, 28, 29, 30, 31, 32, 33, 34, 35, 36, 37, 38, 39, 40, 41, 42, 43, 44, 45, 46, 47, 48, 49, 50, 51, 52, 53, 54, 55, 56, 57, 58, 59, 60, 61, 62, 63, 64, 65, 66, 67, 68, 69, 70, 71, 72, 73, 74, 75, 76, 77, 78, 79, 80, 81, 82, 83, 84, 85, 86, 87, 88, 89, 90, 91, 92, 93, 94, 95, 96, 97, 98, 99, 100, 101, 102, 103, 104, 105, 106, 107, 108, 109, 110, 111, 112, 113, 114, 115, 116, 117, 118, 119, 120, 121, 122, 123, 124, 125, 126, 127, 128, 129, 130, 131, 132, 133, 134, 135, 136, 137, 138, 139, 140, 141, 142, 143, 144, 145, 146, 147, 148, 149, 150, 151, 152, 153, 154, 155, 156, 157, 158, 159, 160, 161, 162, 163, 164, 165, 166, 167, 168, 169, 170, 171, 172, 173, 174, 175, 176, 177, 178, 179, 180, 181, 182, 183, 184, 185, 186, 187, 188, 189, 190, 191, 192, 193, 194, 195, 196, 197, 198, 199, 200, 201, 202, 203, 204, 205, 206, 207, 208, 209, 210, 211, 212, 213, 214, 215, 216, 217, 218, 219, 220, 221, 222, 223, 224, 225, 226, 227, 228, 229, 230, 231, 232, 233, 234, 235, 236, 237, 238, 239, 240, 241, 242, 243, 244, 245, 246, 247, 248, 249, 250, 251, 252, 253, 254, 255, 256, 257, 258, 259, 260, 261, 262, 263], 1.0, 'REPLACE')
_m = ob_aa_sysinteractive_ladders_ladder512_smesh.modifiers.new('Armature', 'ARMATURE')
_m.object = ob_aa_sysinteractive_ladders_ladder512_smesh_qc_skeleton

# ---- collection membership
scene.collection.objects.link(ob_aa_sysinteractive_ladders_ladder512_smesh_qc_skeleton)
col_aa_sysinteractive_ladders_ladder512_smesh.objects.link(ob_aa_sysinteractive_ladders_ladder512_smesh)

# ---- scene / render settings (as saved in the file)
scene.frame_start = 1; scene.frame_end = 250; scene.frame_set(0)
scene.render.engine = 'BLENDER_EEVEE_NEXT'
scene.cycles.use_denoising = False
scene.cycles.samples = 128
scene.cycles.sampling_pattern = 'TABULATED_SOBOL'
scene.cycles.use_adaptive_sampling = False
scene.cycles.use_light_tree = False
scene.view_settings.view_transform = 'Filmic'
bpy.context.view_layer.update()

# ---- added for rendering (the .blend has no active camera and no usable light): camera, sun
cam_auto = bpy.data.cameras.new('AutoCamera')
cam_auto.lens = 50.0
cam_auto.sensor_width = 36.0
cam_auto.clip_end = 1000.0
ob_auto_camera = bpy.data.objects.new('AutoCamera', cam_auto)
scene.collection.objects.link(ob_auto_camera)
ob_auto_camera.location = (4.18946, -4.92359, 5.58626)
ob_auto_camera.rotation_euler = (1.09748, -7.21219e-08, 0.694738)
scene.camera = ob_auto_camera
light_auto_sun = bpy.data.lights.new('AutoSun', 'SUN')
light_auto_sun.energy = 3.0
light_auto_sun.angle = 0.0523599
ob_auto_sun = bpy.data.objects.new('AutoSun', light_auto_sun)
scene.collection.objects.link(ob_auto_sun)
ob_auto_sun.rotation_euler = (0.872665, 0.174533, 0.523599)
bpy.context.view_layer.update()

